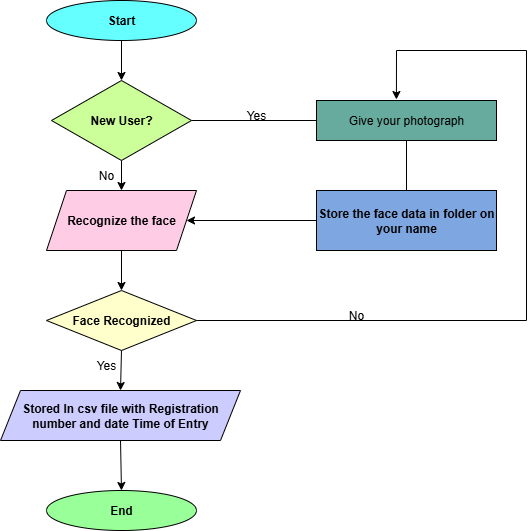

The diagram above was exported from draw.io. Its source (the exported page's mxGraphModel, read from the mxfile embedded in the PNG):
<mxGraphModel dx="1111" dy="545" grid="1" gridSize="10" guides="1" tooltips="1" connect="1" arrows="1" fold="1" page="1" pageScale="1" pageWidth="827" pageHeight="1169" math="0" shadow="0">
  <root>
    <mxCell id="0" />
    <mxCell id="1" parent="0" />
    <mxCell id="lOPsLoGepdQcMt8pnaZI-3" style="edgeStyle=orthogonalEdgeStyle;rounded=0;orthogonalLoop=1;jettySize=auto;html=1;exitX=0.5;exitY=1;exitDx=0;exitDy=0;" edge="1" parent="1" source="lOPsLoGepdQcMt8pnaZI-1" target="lOPsLoGepdQcMt8pnaZI-2">
      <mxGeometry relative="1" as="geometry" />
    </mxCell>
    <mxCell id="lOPsLoGepdQcMt8pnaZI-1" value="&lt;b&gt;Start&lt;/b&gt;" style="ellipse;whiteSpace=wrap;html=1;fillColor=#66FFFF;" vertex="1" parent="1">
      <mxGeometry x="340" y="10" width="150" height="40" as="geometry" />
    </mxCell>
    <mxCell id="lOPsLoGepdQcMt8pnaZI-5" style="edgeStyle=orthogonalEdgeStyle;rounded=0;orthogonalLoop=1;jettySize=auto;html=1;exitX=0.5;exitY=1;exitDx=0;exitDy=0;" edge="1" parent="1" source="lOPsLoGepdQcMt8pnaZI-2" target="lOPsLoGepdQcMt8pnaZI-4">
      <mxGeometry relative="1" as="geometry" />
    </mxCell>
    <mxCell id="lOPsLoGepdQcMt8pnaZI-2" value="&lt;b&gt;New User?&lt;/b&gt;" style="rhombus;whiteSpace=wrap;html=1;fillColor=#CCFF99;" vertex="1" parent="1">
      <mxGeometry x="345" y="90" width="140" height="80" as="geometry" />
    </mxCell>
    <mxCell id="lOPsLoGepdQcMt8pnaZI-8" style="edgeStyle=orthogonalEdgeStyle;rounded=0;orthogonalLoop=1;jettySize=auto;html=1;entryX=0.5;entryY=0;entryDx=0;entryDy=0;" edge="1" parent="1" source="lOPsLoGepdQcMt8pnaZI-4" target="lOPsLoGepdQcMt8pnaZI-6">
      <mxGeometry relative="1" as="geometry" />
    </mxCell>
    <mxCell id="lOPsLoGepdQcMt8pnaZI-4" value="&lt;b&gt;Recognize the face&lt;/b&gt;" style="shape=parallelogram;perimeter=parallelogramPerimeter;whiteSpace=wrap;html=1;fixedSize=1;fillColor=#FFCCE6;" vertex="1" parent="1">
      <mxGeometry x="340" y="200" width="150" height="60" as="geometry" />
    </mxCell>
    <mxCell id="lOPsLoGepdQcMt8pnaZI-6" value="&lt;b&gt;Face Recognized&lt;/b&gt;" style="rhombus;whiteSpace=wrap;html=1;fillColor=#FFFFCC;" vertex="1" parent="1">
      <mxGeometry x="340" y="300" width="150" height="60" as="geometry" />
    </mxCell>
    <mxCell id="lOPsLoGepdQcMt8pnaZI-9" value="&lt;b&gt;Stored In csv file with Registration number and date Time of Entry&lt;/b&gt;" style="shape=parallelogram;perimeter=parallelogramPerimeter;whiteSpace=wrap;html=1;fixedSize=1;fillColor=#CCCCFF;" vertex="1" parent="1">
      <mxGeometry x="294" y="400" width="240" height="50" as="geometry" />
    </mxCell>
    <mxCell id="lOPsLoGepdQcMt8pnaZI-12" value="" style="endArrow=classic;html=1;rounded=0;entryX=0.5;entryY=0;entryDx=0;entryDy=0;exitX=0.5;exitY=1;exitDx=0;exitDy=0;" edge="1" parent="1" source="lOPsLoGepdQcMt8pnaZI-6" target="lOPsLoGepdQcMt8pnaZI-9">
      <mxGeometry width="50" height="50" relative="1" as="geometry">
        <mxPoint x="410" y="370" as="sourcePoint" />
        <mxPoint x="400" y="390" as="targetPoint" />
      </mxGeometry>
    </mxCell>
    <mxCell id="lOPsLoGepdQcMt8pnaZI-13" value="&lt;b&gt;End&lt;/b&gt;" style="ellipse;whiteSpace=wrap;html=1;fillColor=#99FF99;" vertex="1" parent="1">
      <mxGeometry x="340" y="500" width="150" height="40" as="geometry" />
    </mxCell>
    <mxCell id="lOPsLoGepdQcMt8pnaZI-15" value="" style="endArrow=classic;html=1;rounded=0;exitX=0.5;exitY=1;exitDx=0;exitDy=0;entryX=0.5;entryY=0;entryDx=0;entryDy=0;" edge="1" parent="1" source="lOPsLoGepdQcMt8pnaZI-9" target="lOPsLoGepdQcMt8pnaZI-13">
      <mxGeometry width="50" height="50" relative="1" as="geometry">
        <mxPoint x="350" y="400" as="sourcePoint" />
        <mxPoint x="400" y="350" as="targetPoint" />
      </mxGeometry>
    </mxCell>
    <mxCell id="lOPsLoGepdQcMt8pnaZI-16" value="Give your photograph" style="rounded=0;whiteSpace=wrap;html=1;fillColor=#67AB9F;" vertex="1" parent="1">
      <mxGeometry x="610" y="110" width="180" height="40" as="geometry" />
    </mxCell>
    <mxCell id="lOPsLoGepdQcMt8pnaZI-17" value="&lt;b&gt;Store the face data in folder on your name&lt;/b&gt;" style="rounded=0;whiteSpace=wrap;html=1;fillColor=#7EA6E0;" vertex="1" parent="1">
      <mxGeometry x="610" y="200" width="180" height="60" as="geometry" />
    </mxCell>
    <mxCell id="lOPsLoGepdQcMt8pnaZI-18" value="" style="endArrow=none;html=1;rounded=0;exitX=1;exitY=0.5;exitDx=0;exitDy=0;" edge="1" parent="1" source="lOPsLoGepdQcMt8pnaZI-2" target="lOPsLoGepdQcMt8pnaZI-16">
      <mxGeometry width="50" height="50" relative="1" as="geometry">
        <mxPoint x="560" y="240" as="sourcePoint" />
        <mxPoint x="580" y="130" as="targetPoint" />
      </mxGeometry>
    </mxCell>
    <mxCell id="lOPsLoGepdQcMt8pnaZI-20" value="" style="endArrow=classic;html=1;rounded=0;entryX=1;entryY=0.5;entryDx=0;entryDy=0;" edge="1" parent="1" source="lOPsLoGepdQcMt8pnaZI-17" target="lOPsLoGepdQcMt8pnaZI-4">
      <mxGeometry width="50" height="50" relative="1" as="geometry">
        <mxPoint x="610" y="230" as="sourcePoint" />
        <mxPoint x="610" y="190" as="targetPoint" />
      </mxGeometry>
    </mxCell>
    <mxCell id="lOPsLoGepdQcMt8pnaZI-21" value="" style="endArrow=none;html=1;rounded=0;" edge="1" parent="1" source="lOPsLoGepdQcMt8pnaZI-6">
      <mxGeometry width="50" height="50" relative="1" as="geometry">
        <mxPoint x="540" y="380" as="sourcePoint" />
        <mxPoint x="820" y="330" as="targetPoint" />
      </mxGeometry>
    </mxCell>
    <mxCell id="lOPsLoGepdQcMt8pnaZI-23" value="" style="endArrow=none;html=1;rounded=0;" edge="1" parent="1">
      <mxGeometry width="50" height="50" relative="1" as="geometry">
        <mxPoint x="820" y="330" as="sourcePoint" />
        <mxPoint x="820" y="60" as="targetPoint" />
      </mxGeometry>
    </mxCell>
    <mxCell id="lOPsLoGepdQcMt8pnaZI-24" value="" style="endArrow=none;html=1;rounded=0;" edge="1" parent="1">
      <mxGeometry width="50" height="50" relative="1" as="geometry">
        <mxPoint x="820" y="60" as="sourcePoint" />
        <mxPoint x="690" y="60" as="targetPoint" />
      </mxGeometry>
    </mxCell>
    <mxCell id="lOPsLoGepdQcMt8pnaZI-36" value="" style="endArrow=classic;html=1;rounded=0;entryX=0.444;entryY=-0.025;entryDx=0;entryDy=0;entryPerimeter=0;" edge="1" parent="1" target="lOPsLoGepdQcMt8pnaZI-16">
      <mxGeometry width="50" height="50" relative="1" as="geometry">
        <mxPoint x="690" y="60" as="sourcePoint" />
        <mxPoint x="610" y="10" as="targetPoint" />
      </mxGeometry>
    </mxCell>
    <mxCell id="lOPsLoGepdQcMt8pnaZI-37" value="" style="endArrow=none;html=1;rounded=0;exitX=0.5;exitY=1;exitDx=0;exitDy=0;" edge="1" parent="1" source="lOPsLoGepdQcMt8pnaZI-16">
      <mxGeometry width="50" height="50" relative="1" as="geometry">
        <mxPoint x="660" y="410" as="sourcePoint" />
        <mxPoint x="700" y="200" as="targetPoint" />
      </mxGeometry>
    </mxCell>
    <mxCell id="lOPsLoGepdQcMt8pnaZI-38" value="Yes" style="text;html=1;align=center;verticalAlign=middle;whiteSpace=wrap;rounded=0;" vertex="1" parent="1">
      <mxGeometry x="520" y="110" width="60" height="30" as="geometry" />
    </mxCell>
    <mxCell id="lOPsLoGepdQcMt8pnaZI-39" value="No" style="text;html=1;align=center;verticalAlign=middle;whiteSpace=wrap;rounded=0;" vertex="1" parent="1">
      <mxGeometry x="620" y="310" width="60" height="30" as="geometry" />
    </mxCell>
    <mxCell id="lOPsLoGepdQcMt8pnaZI-40" value="No" style="text;html=1;align=center;verticalAlign=middle;whiteSpace=wrap;rounded=0;" vertex="1" parent="1">
      <mxGeometry x="370" y="170" width="60" height="30" as="geometry" />
    </mxCell>
    <mxCell id="lOPsLoGepdQcMt8pnaZI-41" value="Yes" style="text;html=1;align=center;verticalAlign=middle;whiteSpace=wrap;rounded=0;" vertex="1" parent="1">
      <mxGeometry x="370" y="360" width="60" height="30" as="geometry" />
    </mxCell>
  </root>
</mxGraphModel>